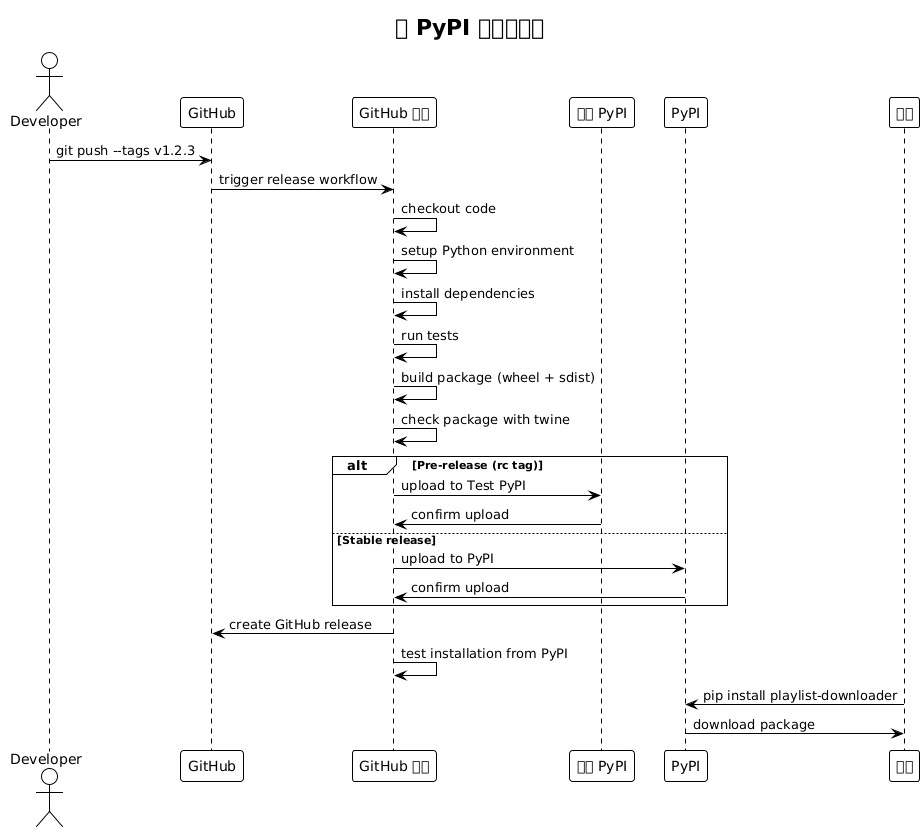

The diagram above was rendered by PlantUML. Its source (embedded in the PNG):
@startuml







<style>
  root {
    BackgroundColor white
    FontColor black
    FontName Verdana
    HyperLinkColor blue
    LineColor black
    LineThickness 1
    Margin 5
  }
  document {
    caption {
      LineThickness 0
    }
    footer {
      LineThickness 0
    }
    header {
      LineThickness 0
    }
    title {
      FontSize 22
      LineThickness 0
    }
  }
  node {
    MaximumWidth 300
  }
</style>

skinparam ArrowLollipopColor black
skinparam BackgroundColor white
skinparam DefaultFontName Verdana
skinparam DefaultMonospacedFontName Courier
skinparam LifelineStrategy nosolid
skinparam ParticipantPadding 10
skinparam SequenceLifeLineBorderColor black
skinparam Shadowing false
skinparam UseBetaStyle true

skinparam Activity {
  BackgroundColor white
  BarColor black
  BorderColor black
  FontColor black
  FontName Verdana
}
skinparam Boundary {
  FontColor black
}
skinparam Box {
  Padding 5
}
skinparam CircledCharacter {
  FontColor black
  FontName Courier
  Radius 9
}
skinparam Class {
  BackgroundColor white
  BorderColor black
  FontColor black
  FontName Verdana
}
skinparam ClassAttribute {
  FontColor black
  FontName Verdana
}
skinparam ClassStereotype {
  FontColor black
  FontName Verdana
}
skinparam Footer {
  FontColor black
  FontName Verdana
}
skinparam Header {
  FontColor black
  FontName Verdana
}
skinparam Hyperlink {
  Color blue
}
skinparam IconPackage {
  Color black
  BackgroundColor white
}
skinparam IconPrivate {
  Color black
  BackgroundColor white
}
skinparam IconProtected {
  Color black
  BackgroundColor white
}
skinparam IconPublic {
  Color black
  BackgroundColor white
}
skinparam Note {
  FontColor black
  FontName Verdana
}
skinparam Object {
  BorderColor black
}
skinparam Package {
  BorderColor black
  FontColor black
  FontName Verdana
}
skinparam State {
  BackgroundColor white
  BorderColor black
}
skinparam StereotypeA {
  BackgroundColor white
  BorderColor black
}
skinparam StereotypeC {
  BackgroundColor white
  BorderColor black
}
skinparam StereotypeE {
  BackgroundColor white
  BorderColor black
}
skinparam StereotypeI {
  BackgroundColor white
  BorderColor black
}
skinparam StereotypeN {
  BackgroundColor white
  BorderColor black
}
skinparam UseCaseStereoType {
  FontColor black
  FontName Verdana
}
title 向 PyPI 的发布序列
actor Developer as dev
participant "GitHub" as gh
participant "GitHub 动作" as ga
participant "测试 PyPI" as tpypi
participant "PyPI" as pypi
participant "用户" as users

dev -> gh : git push --tags v1.2.3
gh -> ga : trigger release workflow

ga -> ga : checkout code
ga -> ga : setup Python environment
ga -> ga : install dependencies
ga -> ga : run tests
ga -> ga : build package (wheel + sdist)
ga -> ga : check package with twine

alt Pre-release (rc tag)
    ga -> tpypi : upload to Test PyPI
    tpypi -> ga : confirm upload
else Stable release
    ga -> pypi : upload to PyPI
    pypi -> ga : confirm upload
end

ga -> gh : create GitHub release
ga -> ga : test installation from PyPI

users -> pypi : pip install playlist-downloader
pypi -> users : download package

@enduml